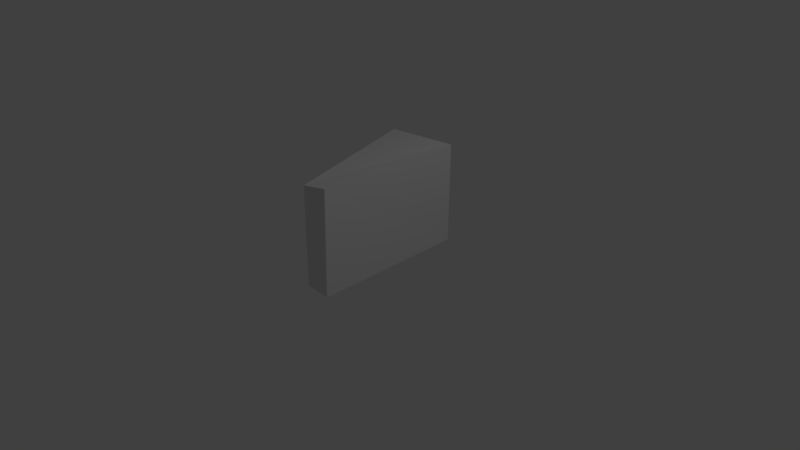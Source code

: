 # Source: office_speaker.blend  (saved by Blender 2.79.0; exported with 4.5.12 LTS)
import bpy
from mathutils import Matrix  # noqa: F401  (used for matrix-valued properties, if any)

bpy.ops.wm.read_factory_settings(use_empty=True)
scene = bpy.context.scene
scene.name = 'Scene'

# ---- collections
col_collection_1 = bpy.data.collections.new('Collection 1'); scene.collection.children.link(col_collection_1)

# ---- materials (node trees are filled in below, after node groups)
mat_material_002 = bpy.data.materials.new('Material.002')
mat_material_002.alpha_threshold = 0.0
mat_material_002.use_transparent_shadow = False
mat_material_002.diffuse_color = (0.01692, 0.01692, 0.01692, 1.0)
mat_material_002.roughness = 0.5
mat_material = bpy.data.materials.new('Material')
mat_material.alpha_threshold = 0.0
mat_material.use_transparent_shadow = False
mat_material.roughness = 0.5
mat_material.line_color = (0.0, 0.0, 0.0, 1.0)

# ---- material node trees

# ---- world
world_world = bpy.data.worlds.new('World'); scene.world = world_world
world_world.color = (0.05088, 0.05088, 0.05088)
world_world.use_sun_shadow = False
world_world.sun_shadow_jitter_overblur = 0.0
world_world.cycles.sampling_method = 'MANUAL'

# ---- cameras
cam_camera = bpy.data.cameras.new('Camera')
cam_camera.clip_end = 100.0
cam_camera.lens = 35.0
cam_camera.sensor_width = 32.0
cam_camera.sensor_height = 18.0
cam_camera.ortho_scale = 7.314
cam_camera.dof.focus_distance = 0.0
cam_camera.dof.aperture_fstop = 128.0

# ---- lights
light_lamp = bpy.data.lights.new('Lamp', 'POINT')
light_lamp.transmission_factor = 0.0
light_lamp.cutoff_distance = 30.0
light_lamp.energy = 100.0
light_lamp.shadow_buffer_clip_start = 1.001
light_lamp.shadow_soft_size = 0.1
light_lamp.shadow_maximum_resolution = 0.006
light_lamp.use_absolute_resolution = True

# ---- meshes
me_cube_002 = bpy.data.meshes.new('Cube.002')
me_cube_002.from_pydata([(9.447, -1.0, -1.0), (8.202, -1.0, 1.0), (0.7288, 1.0, -1.0), (-0.5164, 1.0, 1.0), (11.45, -1.0, -1.0), (10.2, -1.0, 1.0), (2.729, 1.0, -1.0), (1.484, 1.0, 1.0)], [], [(0, 1, 3, 2), (2, 3, 7, 6), (6, 7, 5, 4), (4, 5, 1, 0), (2, 6, 4, 0), (7, 3, 1, 5)])
me_cube_002.materials.append(mat_material_002)
me_cube_002.use_remesh_preserve_volume = False
me_cube_002.use_remesh_preserve_attributes = False
me_cube_002.use_mirror_vertex_groups = False
me_cube_002.update()
me_cube = bpy.data.meshes.new('Cube')
me_cube.from_pydata([(0.4769, -0.7037, -0.11), (0.4769, -0.6842, -0.113), (0.4769, -0.6654, -0.122), (0.4769, -0.6482, -0.1367), (0.4769, -0.633, -0.1565), (0.4769, -0.6206, -0.1805), (0.4769, -0.6113, -0.208), (0.4769, -0.6056, -0.2378), (0.4769, -0.6037, -0.2687), (0.4769, -0.6056, -0.2997), (0.4769, -0.6113, -0.3295), (0.4769, -0.6206, -0.3569), (0.4769, -0.633, -0.381), (0.4769, -0.6482, -0.4007), (0.4769, -0.6654, -0.4154), (0.4769, -0.6842, -0.4245), (0.4769, -0.7037, -0.4275), (0.4769, -0.7232, -0.4245), (0.4769, -0.742, -0.4154), (0.4769, -0.7593, -0.4007), (0.4769, -0.7744, -0.381), (0.4769, -0.7869, -0.3569), (0.4769, -0.7961, -0.3295), (0.4769, -0.8018, -0.2997), (0.4769, -0.8037, -0.2687), (0.4769, -0.8018, -0.2378), (0.4769, -0.7961, -0.208), (0.4769, -0.7869, -0.1805), (0.4769, -0.7744, -0.1565), (0.4769, -0.7593, -0.1367), (0.4769, -0.742, -0.122), (0.4769, -0.7232, -0.113), (0.4431, -0.7037, 0.5582), (0.4431, -0.6842, 0.5551), (0.4431, -0.6654, 0.5461), (0.4431, -0.6482, 0.5314), (0.4431, -0.633, 0.5117), (0.4431, -0.6206, 0.4876), (0.4431, -0.6113, 0.4601), (0.4431, -0.6056, 0.4304), (0.4431, -0.6037, 0.3994), (0.4431, -0.6056, 0.3684), (0.4431, -0.6113, 0.3386), (0.4431, -0.6206, 0.3112), (0.4431, -0.633, 0.2871), (0.4431, -0.6482, 0.2674), (0.4431, -0.6654, 0.2527), (0.4431, -0.6842, 0.2437), (0.4431, -0.7037, 0.2406), (0.4431, -0.7232, 0.2437), (0.4431, -0.742, 0.2527), (0.4431, -0.7593, 0.2674), (0.4431, -0.7744, 0.2871), (0.4431, -0.7869, 0.3112), (0.4431, -0.7961, 0.3386), (0.4431, -0.8018, 0.3684), (0.4431, -0.8037, 0.3994), (0.4431, -0.8018, 0.4304), (0.4431, -0.7961, 0.4601), (0.4431, -0.7869, 0.4876), (0.4431, -0.7744, 0.5117), (0.4431, -0.7593, 0.5314), (0.4431, -0.742, 0.5461), (0.4431, -0.7232, 0.5551), (-0.7434, 0.9208, -0.9011), (0.3145, -0.9961, -0.9011), (-0.8958, 0.9474, 0.9011), (0.1621, -0.9208, 0.9011), (0.6868, 1.006, -1.0), (0.6969, -1.053, -1.064), (0.1927, -1.075, -1.0), (-0.8476, 1.0, -1.0), (0.6868, 1.02, 1.123), (0.6525, -1.002, 1.123), (0.04028, -1.0, 1.0), (-1.0, 1.027, 1.0), (0.04028, -0.9208, 0.9011), (0.1927, -0.9961, -0.9011), (-1.0, 0.9474, 0.9011), (-0.8476, 0.9208, -0.9011), (0.03266, -0.6206, 0.3112), (0.06336, -0.7037, 0.5582), (0.07431, -0.7232, 0.5551), (0.08522, -0.742, 0.5461), (0.1278, -0.7961, 0.3386), (0.1244, -0.7869, 0.3112), (0.1292, -0.8018, 0.3684), (0.1191, -0.7744, 0.2871), (0.09347, -0.7232, 0.2437), (0.08289, -0.7037, 0.2406), (0.1033, -0.742, 0.2527), (0.01709, -0.6056, 0.4304), (0.03434, -0.6482, 0.5314), (0.01794, -0.6037, 0.3994), (0.0184, -0.6113, 0.4601), (0.07193, -0.6842, 0.2437), (0.1052, -0.7744, 0.5117), (0.09566, -0.7593, 0.5314), (0.1136, -0.7869, 0.4876), (0.0209, -0.6056, 0.3684), (0.05058, -0.6482, 0.2674), (0.041, -0.633, 0.2871), (0.02587, -0.6113, 0.3386), (0.1283, -0.8037, 0.3994), (0.1119, -0.7593, 0.2674), (0.1253, -0.8018, 0.4304), (0.02719, -0.633, 0.5117), (0.06103, -0.6654, 0.2527), (0.02181, -0.6206, 0.4876), (0.1204, -0.7961, 0.4601), (0.04298, -0.6654, 0.5461), (0.05278, -0.6842, 0.5551), (0.06974, -0.6206, -0.3569), (0.1035, -0.7037, -0.11), (0.1149, -0.7232, -0.113), (0.1261, -0.742, -0.122), (0.1685, -0.7961, -0.3295), (0.1647, -0.7869, -0.3569), (0.1701, -0.8018, -0.2997), (0.159, -0.7744, -0.381), (0.1321, -0.7232, -0.4245), (0.1212, -0.7037, -0.4275), (0.1424, -0.742, -0.4154), (0.0546, -0.6056, -0.2378), (0.07329, -0.6482, -0.1367), (0.05522, -0.6037, -0.2687), (0.0562, -0.6113, -0.208), (0.1098, -0.6842, -0.4245), (0.1463, -0.7744, -0.1565), (0.1368, -0.7593, -0.1367), (0.1547, -0.7869, -0.1805), (0.05804, -0.6056, -0.2997), (0.08793, -0.6482, -0.4007), (0.07818, -0.633, -0.381), (0.06294, -0.6113, -0.3295), (0.1694, -0.8037, -0.2687), (0.1514, -0.7593, -0.4007), (0.1664, -0.8018, -0.2378), (0.06572, -0.633, -0.1565), (0.09863, -0.6654, -0.4154), (0.05995, -0.6206, -0.1805), (0.1615, -0.7961, -0.208), (0.08235, -0.6654, -0.122), (0.09257, -0.6842, -0.113)], [], [(1, 2, 3, 4, 5, 6, 7, 8, 9, 10, 11, 12, 13, 14, 15, 16, 17, 18, 19, 20, 21, 22, 23, 24, 25, 26, 27, 28, 29, 30, 31, 0), (33, 34, 35, 36, 37, 38, 39, 40, 41, 42, 43, 44, 45, 46, 47, 48, 49, 50, 51, 52, 53, 54, 55, 56, 57, 58, 59, 60, 61, 62, 63, 32), (64, 79, 77, 65), (66, 67, 76, 78), (64, 125, 123, 126, 140, 138, 124, 142, 143, 113, 114, 115, 129, 128, 130, 141, 137, 135, 65, 67, 103, 86, 84, 85, 87, 104, 90, 88, 89, 95, 107, 100, 101, 80, 102, 99, 93, 66), (65, 77, 76, 67), (66, 78, 79, 64), (68, 69, 70, 71), (72, 75, 74, 73), (68, 72, 73, 69), (69, 73, 74, 70), (70, 74, 76, 77, 79, 71), (72, 68, 71, 75), (71, 79, 78, 76, 74, 75), (99, 41, 40, 93), (101, 44, 43, 80), (80, 43, 42, 102), (105, 57, 56, 103), (91, 39, 38, 94), (93, 40, 39, 91), (108, 37, 36, 106), (81, 32, 63, 82), (88, 49, 48, 89), (98, 59, 58, 109), (89, 48, 47, 95), (82, 63, 62, 83), (106, 36, 35, 92), (104, 51, 50, 90), (92, 35, 34, 110), (100, 45, 44, 101), (97, 61, 60, 96), (109, 58, 57, 105), (107, 46, 45, 100), (87, 52, 51, 104), (84, 54, 53, 85), (111, 33, 32, 81), (94, 38, 37, 108), (103, 56, 55, 86), (102, 42, 41, 99), (90, 50, 49, 88), (83, 62, 61, 97), (110, 34, 33, 111), (95, 47, 46, 107), (86, 55, 54, 84), (96, 60, 59, 98), (85, 53, 52, 87), (66, 93, 91, 94, 108, 106, 92, 110, 111, 81, 82, 83, 97, 96, 98, 109, 105, 103, 67), (131, 9, 8, 125), (133, 12, 11, 112), (112, 11, 10, 134), (137, 25, 24, 135), (123, 7, 6, 126), (125, 8, 7, 123), (140, 5, 4, 138), (113, 0, 31, 114), (120, 17, 16, 121), (130, 27, 26, 141), (121, 16, 15, 127), (114, 31, 30, 115), (138, 4, 3, 124), (136, 19, 18, 122), (124, 3, 2, 142), (132, 13, 12, 133), (129, 29, 28, 128), (141, 26, 25, 137), (139, 14, 13, 132), (119, 20, 19, 136), (116, 22, 21, 117), (143, 1, 0, 113), (126, 6, 5, 140), (135, 24, 23, 118), (134, 10, 9, 131), (122, 18, 17, 120), (65, 135, 118, 116, 117, 119, 136, 122, 120, 121, 127, 139, 132, 133, 112, 134, 131, 125, 64), (115, 30, 29, 129), (142, 2, 1, 143), (127, 15, 14, 139), (118, 23, 22, 116), (128, 28, 27, 130), (117, 21, 20, 119)])
me_cube.materials.append(mat_material)
me_cube.use_remesh_preserve_volume = False
me_cube.use_remesh_preserve_attributes = False
me_cube.use_mirror_vertex_groups = False
me_cube.update()

# ---- objects
ob_cube_001 = bpy.data.objects.new('Cube.001', me_cube_002)
ob_lamp = bpy.data.objects.new('Lamp', light_lamp)
ob_camera = bpy.data.objects.new('Camera', cam_camera)
ob_cube = bpy.data.objects.new('Cube', me_cube)

# ---- transforms, parenting, visibility, modifiers, constraints
ob_cube_001.location = (-0.5608, 0.1684, 0.6525)
ob_cube_001.scale = (0.05562, 0.6458, 0.45)
ob_cube_001.lineart.crease_threshold = 0.0
_m = ob_cube_001.modifiers.new('Bevel', 'BEVEL')
_m.segments = 23
_m.limit_method = 'NONE'
_m.spread = 0.0
ob_lamp.location = (4.076, 1.005, 5.904)
ob_lamp.rotation_euler = (0.6503, 0.05522, 1.866)
ob_lamp.lock_rotations_4d = False
ob_lamp.empty_display_type = 'ARROWS'
ob_lamp.color = (0.0, 0.0, 0.0, 0.0)
ob_lamp.lineart.crease_threshold = 0.0
ob_camera.location = (7.481, -6.508, 5.344)
ob_camera.rotation_euler = (1.109, 0.0, 0.8149)
ob_camera.lock_rotations_4d = False
ob_camera.empty_display_type = 'ARROWS'
ob_camera.color = (0.0, 0.0, 0.0, 0.0)
ob_camera.display_type = 'WIRE'
ob_camera.lineart.crease_threshold = 0.0
ob_cube.location = (0.0, 0.0, 0.6433)
ob_cube.scale = (0.628, 1.0, 0.6298)
ob_cube.lock_rotations_4d = False
ob_cube.empty_display_type = 'ARROWS'
ob_cube.lineart.crease_threshold = 0.0

# ---- collection membership
col_collection_1.objects.link(ob_cube_001)
col_collection_1.objects.link(ob_lamp)
col_collection_1.objects.link(ob_camera)
col_collection_1.objects.link(ob_cube)

# ---- scene / render settings (as saved in the file)
scene.camera = ob_camera
scene.frame_start = 1; scene.frame_end = 250; scene.frame_set(1)
scene.render.engine = 'BLENDER_EEVEE_NEXT'
scene.render.resolution_percentage = 50
scene.render.dither_intensity = 0.0
scene.cycles.use_denoising = False
scene.cycles.samples = 128
scene.cycles.sampling_pattern = 'TABULATED_SOBOL'
scene.cycles.use_adaptive_sampling = False
scene.cycles.use_light_tree = False
scene.cycles.blur_glossy = 0.0
scene.cycles.sample_clamp_indirect = 0.0
scene.view_settings.view_transform = 'Standard'
bpy.context.view_layer.update()
